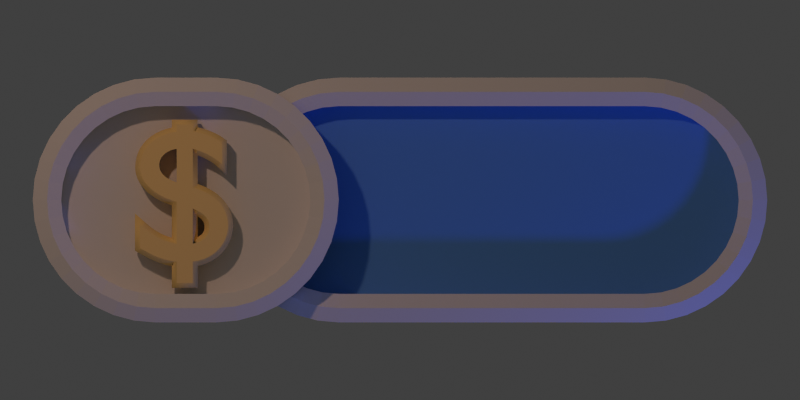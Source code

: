 # Source: label.blend  (saved by Blender 2.73.0; exported with 4.5.12 LTS)
import bpy
from mathutils import Matrix  # noqa: F401  (used for matrix-valued properties, if any)

bpy.ops.wm.read_factory_settings(use_empty=True)
scene = bpy.context.scene
scene.name = 'Scene'

# ---- collections
col_collection_1 = bpy.data.collections.new('Collection 1'); scene.collection.children.link(col_collection_1)

# ---- materials (node trees are filled in below, after node groups)
mat_material = bpy.data.materials.new('Material')
mat_material.alpha_threshold = 0.0
mat_material.use_transparent_shadow = False
mat_material.preview_render_type = 'SHADERBALL'
mat_material.diffuse_color = (1.0, 0.7143, 0.2602, 1.0)
mat_material.roughness = 0.5
mat_material.specular_intensity = 1.0
mat_default = bpy.data.materials.new('Default')
mat_default.alpha_threshold = 0.0
mat_default.use_transparent_shadow = False
mat_default.roughness = 0.5
mat_default.specular_intensity = 1.0
mat_default.line_color = (0.0, 0.0, 0.0, 1.0)
mat_material_002 = bpy.data.materials.new('Material.002')
mat_material_002.alpha_threshold = 0.0
mat_material_002.use_transparent_shadow = False
mat_material_002.diffuse_color = (0.1107, 0.3187, 0.8, 1.0)
mat_material_002.roughness = 0.5

# ---- material node trees

# ---- world
world_world = bpy.data.worlds.new('World'); scene.world = world_world
world_world.color = (0.05088, 0.05088, 0.05088)
world_world.use_sun_shadow = False
world_world.sun_shadow_jitter_overblur = 0.0
world_world.cycles.sampling_method = 'MANUAL'
world_world.cycles.sample_map_resolution = 256

# ---- cameras
cam_camera = bpy.data.cameras.new('Camera')
cam_camera.type = 'ORTHO'
cam_camera.clip_end = 100.0
cam_camera.lens = 70.0
cam_camera.sensor_width = 32.0
cam_camera.sensor_height = 18.0
cam_camera.ortho_scale = 2.614
cam_camera.dof.focus_distance = 0.0
cam_camera.dof.aperture_fstop = 128.0

# ---- lights
light_lamp_001 = bpy.data.lights.new('Lamp.001', 'POINT')
light_lamp_001.color = (0.05581, 0.1399, 1.0)
light_lamp_001.transmission_factor = 0.0
light_lamp_001.cutoff_distance = 30.0
light_lamp_001.energy = 70.0
light_lamp_001.shadow_buffer_clip_start = 1.001
light_lamp_001.shadow_soft_size = 0.1
light_lamp_001.shadow_maximum_resolution = 0.006
light_lamp_001.use_absolute_resolution = True
light_lamp_001.cycles.use_multiple_importance_sampling = False
light_lamp = bpy.data.lights.new('Lamp', 'POINT')
light_lamp.color = (0.8389, 0.5141, 0.3541)
light_lamp.transmission_factor = 0.0
light_lamp.cutoff_distance = 30.0
light_lamp.energy = 150.0
light_lamp.shadow_buffer_clip_start = 1.001
light_lamp.shadow_soft_size = 0.1
light_lamp.shadow_maximum_resolution = 0.006
light_lamp.use_absolute_resolution = True
light_lamp.cycles.use_multiple_importance_sampling = False

# ---- meshes
me_cube_006 = bpy.data.meshes.new('Cube.006')
me_cube_006.from_pydata([(-0.1, -0.1, -0.1), (-0.1, 0.1, -0.1), (0.1, 0.1, -0.1), (0.1, -0.1, -0.1), (-0.1, -0.1, 0.1), (-0.1, 0.1, 0.1), (0.1, 0.1, 0.1), (0.1, -0.1, 0.1)], [], [(4, 5, 1, 0), (5, 6, 2, 1), (6, 7, 3, 2), (7, 4, 0, 3), (0, 1, 2, 3), (7, 6, 5, 4)])
me_cube_006.use_remesh_preserve_volume = False
me_cube_006.use_remesh_preserve_attributes = False
me_cube_006.use_mirror_vertex_groups = False
me_cube_006.update()
me_grid_001 = bpy.data.meshes.new('Grid.001')
me_grid_001.from_pydata([(-0.25, 1.0, 0.0), (0.0, 1.0, 0.0), (-0.25, 0.0, 0.0), (0.0, 0.0, 0.0), (-0.4236, 0.9848, 0.0), (-0.25, 0.0, 0.0), (-0.592, 0.9397, 0.0), (-0.25, 0.0, 0.0), (-0.75, 0.866, 0.0), (-0.25, 0.0, 0.0), (-0.8928, 0.766, 0.0), (-0.25, 0.0, 0.0), (-1.016, 0.6428, 0.0), (-0.25, 0.0, 0.0), (-1.116, 0.5, 0.0), (-0.25, 0.0, 0.0), (-1.19, 0.342, 0.0), (-0.25, 0.0, 0.0), (-1.235, 0.1736, 0.0), (-0.25, 0.0, 0.0), (-1.25, -3.278e-07, 0.0), (-0.25, 0.0, 0.0), (0.0, 0.7667, 0.0), (-0.25, 0.7667, 0.0), (-0.3831, 0.755, 0.0), (-0.5122, 0.7204, 0.0), (-0.6333, 0.664, 0.0), (-0.7428, 0.5873, 0.0), (-0.8373, 0.4928, 0.0), (-0.914, 0.3833, 0.0), (-0.9704, 0.2622, 0.0), (-1.005, 0.1331, 0.0), (-1.017, -2.513e-07, 0.0), (-0.25, 1.0, 0.25), (0.0, 1.0, 0.25), (-0.4236, 0.9848, 0.25), (-0.592, 0.9397, 0.25), (-0.75, 0.866, 0.25), (-0.8928, 0.766, 0.25), (-1.016, 0.6428, 0.25), (-1.116, 0.5, 0.25), (-1.19, 0.342, 0.25), (-1.235, 0.1736, 0.25), (-1.25, -3.278e-07, 0.25), (0.0, 0.7667, 0.25), (-0.25, 0.7667, 0.25), (-0.3831, 0.755, 0.25), (-0.5122, 0.7204, 0.25), (-0.6333, 0.664, 0.25), (-0.7428, 0.5873, 0.25), (-0.8373, 0.4928, 0.25), (-0.914, 0.3833, 0.25), (-0.9704, 0.2622, 0.25), (-1.005, 0.1331, 0.25), (-1.017, -2.513e-07, 0.25), (0.0, 0.8833, 0.3), (-0.25, 0.8833, 0.3), (-0.4034, 0.8699, 0.3), (-0.5521, 0.8301, 0.3), (-0.6917, 0.765, 0.3), (-0.8178, 0.6767, 0.3), (-0.9267, 0.5678, 0.3), (-1.015, 0.4417, 0.3), (-1.08, 0.3021, 0.3), (-1.12, 0.1534, 0.3), (-1.133, -2.896e-07, 0.3)], [], [(30, 29, 51, 52), (1, 0, 33, 34), (14, 16, 41, 40), (28, 27, 49, 50), (8, 10, 38, 37), (26, 25, 47, 48), (0, 4, 35, 33), (24, 23, 45, 46), (18, 20, 43, 42), (19, 31, 32, 21), (17, 30, 31, 19), (15, 29, 30, 17), (13, 28, 29, 15), (11, 27, 28, 13), (9, 26, 27, 11), (7, 25, 26, 9), (5, 24, 25, 7), (2, 23, 24, 5), (2, 3, 22, 23), (56, 55, 34, 33), (56, 33, 35, 57), (57, 35, 36, 58), (58, 36, 37, 59), (59, 37, 38, 60), (60, 38, 39, 61), (61, 39, 40, 62), (62, 40, 41, 63), (63, 41, 42, 64), (64, 42, 43, 65), (4, 6, 36, 35), (32, 31, 53, 54), (23, 22, 44, 45), (10, 12, 39, 38), (25, 24, 46, 47), (16, 18, 42, 41), (27, 26, 48, 49), (6, 8, 37, 36), (29, 28, 50, 51), (12, 14, 40, 39), (31, 30, 52, 53), (53, 64, 65, 54), (52, 63, 64, 53), (51, 62, 63, 52), (50, 61, 62, 51), (49, 60, 61, 50), (48, 59, 60, 49), (47, 58, 59, 48), (46, 57, 58, 47), (45, 56, 57, 46), (45, 44, 55, 56)])
me_grid_001.materials.append(mat_default)
me_grid_001.materials.append(mat_material_002)
me_grid_001.use_remesh_preserve_volume = False
me_grid_001.use_remesh_preserve_attributes = False
me_grid_001.use_mirror_vertex_groups = False
me_grid_001.update()
me_grid = bpy.data.meshes.new('Grid')
me_grid.from_pydata([(-1.25, 1.0, 0.0), (0.0, 1.0, 0.0), (-1.25, 0.0, 0.0), (0.0, 0.0, 0.0), (-1.424, 0.9848, 0.0), (-1.25, 0.0, 0.0), (-1.592, 0.9397, 0.0), (-1.25, 0.0, 0.0), (-1.75, 0.866, 0.0), (-1.25, 0.0, 0.0), (-1.893, 0.766, 0.0), (-1.25, 0.0, 0.0), (-2.016, 0.6428, 0.0), (-1.25, 0.0, 0.0), (-2.116, 0.5, 0.0), (-1.25, 0.0, 0.0), (-2.19, 0.342, 0.0), (-1.25, 0.0, 0.0), (-2.235, 0.1736, 0.0), (-1.25, 0.0, 0.0), (-2.25, -3.278e-07, 0.0), (-1.25, 0.0, 0.0), (0.0, 0.7667, 0.0), (-1.25, 0.7667, 0.0), (-1.383, 0.755, 0.0), (-1.512, 0.7204, 0.0), (-1.633, 0.664, 0.0), (-1.743, 0.5873, 0.0), (-1.837, 0.4928, 0.0), (-1.914, 0.3833, 0.0), (-1.97, 0.2622, 0.0), (-2.005, 0.1331, 0.0), (-2.017, -2.513e-07, 0.0), (-1.25, 1.0, 0.25), (0.0, 1.0, 0.25), (-1.424, 0.9848, 0.25), (-1.592, 0.9397, 0.25), (-1.75, 0.866, 0.25), (-1.893, 0.766, 0.25), (-2.016, 0.6428, 0.25), (-2.116, 0.5, 0.25), (-2.19, 0.342, 0.25), (-2.235, 0.1736, 0.25), (-2.25, -3.278e-07, 0.25), (0.0, 0.7667, 0.25), (-1.25, 0.7667, 0.25), (-1.383, 0.755, 0.25), (-1.512, 0.7204, 0.25), (-1.633, 0.664, 0.25), (-1.743, 0.5873, 0.25), (-1.837, 0.4928, 0.25), (-1.914, 0.3833, 0.25), (-1.97, 0.2622, 0.25), (-2.005, 0.1331, 0.25), (-2.017, -2.513e-07, 0.25), (0.0, 0.8833, 0.3), (-1.25, 0.8833, 0.3), (-1.403, 0.8699, 0.3), (-1.552, 0.8301, 0.3), (-1.692, 0.765, 0.3), (-1.818, 0.6767, 0.3), (-1.927, 0.5678, 0.3), (-2.015, 0.4417, 0.3), (-2.08, 0.3021, 0.3), (-2.12, 0.1534, 0.3), (-2.133, -2.896e-07, 0.3)], [], [(30, 29, 51, 52), (1, 0, 33, 34), (14, 16, 41, 40), (28, 27, 49, 50), (8, 10, 38, 37), (26, 25, 47, 48), (0, 4, 35, 33), (24, 23, 45, 46), (18, 20, 43, 42), (19, 31, 32, 21), (17, 30, 31, 19), (15, 29, 30, 17), (13, 28, 29, 15), (11, 27, 28, 13), (9, 26, 27, 11), (7, 25, 26, 9), (5, 24, 25, 7), (2, 23, 24, 5), (2, 3, 22, 23), (56, 55, 34, 33), (56, 33, 35, 57), (57, 35, 36, 58), (58, 36, 37, 59), (59, 37, 38, 60), (60, 38, 39, 61), (61, 39, 40, 62), (62, 40, 41, 63), (63, 41, 42, 64), (64, 42, 43, 65), (4, 6, 36, 35), (32, 31, 53, 54), (23, 22, 44, 45), (10, 12, 39, 38), (25, 24, 46, 47), (16, 18, 42, 41), (27, 26, 48, 49), (6, 8, 37, 36), (29, 28, 50, 51), (12, 14, 40, 39), (31, 30, 52, 53), (53, 64, 65, 54), (52, 63, 64, 53), (51, 62, 63, 52), (50, 61, 62, 51), (49, 60, 61, 50), (48, 59, 60, 49), (47, 58, 59, 48), (46, 57, 58, 47), (45, 56, 57, 46), (45, 44, 55, 56)])
me_grid.polygons.foreach_set('material_index', [0, 0, 0, 0, 0, 0, 0, 0, 0, 1, 1, 1, 1, 1, 1, 1, 1, 1, 1, 0, 0, 0, 0, 0, 0, 0, 0, 0, 0, 0, 0, 0, 0, 0, 0, 0, 0, 0, 0, 0, 0, 0, 0, 0, 0, 0, 0, 0, 0, 0])
me_grid.materials.append(mat_default)
me_grid.materials.append(mat_material_002)
me_grid.use_remesh_preserve_volume = False
me_grid.use_remesh_preserve_attributes = False
me_grid.use_mirror_vertex_groups = False
me_grid.update()

# ---- curves / text
txt_text = bpy.data.curves.new('Text', 'FONT')
txt_text.dimensions = '2D'
txt_text.body = '$'
txt_text.materials.append(mat_material)
txt_text.use_path_clamp = True
txt_text.bevel_resolution = 0
txt_text.extrude = 0.03
txt_text.bevel_depth = 0.016
txt_text.size = 0.64

# ---- objects
ob_text = bpy.data.objects.new('Text', txt_text)
ob_cube_003 = bpy.data.objects.new('Cube.003', me_cube_006)
ob_grid_001 = bpy.data.objects.new('Grid.001', me_grid_001)
ob_cube_002 = bpy.data.objects.new('Cube.002', me_cube_006)
ob_cube_001 = bpy.data.objects.new('Cube.001', me_cube_006)
ob_cube = bpy.data.objects.new('Cube', me_cube_006)
ob_grid = bpy.data.objects.new('Grid', me_grid)
ob_lamp_001 = bpy.data.objects.new('Lamp.001', light_lamp_001)
ob_cameratarget = bpy.data.objects.new('CameraTarget', None)
ob_camera = bpy.data.objects.new('Camera', cam_camera)
ob_lamp = bpy.data.objects.new('Lamp', light_lamp)

# ---- transforms, parenting, visibility, modifiers, constraints
ob_text.location = (-0.8826, -0.1956, 0.06)
ob_text.lineart.crease_threshold = 0.0
ob_cube_003.location = (-0.8014, 0.9172, 0.08444)
ob_cube_003.rotation_euler = (1.571, -0.0, 0.0)
ob_cube_003.scale = (0.7707, 0.7707, 0.7707)
ob_cube_003.lineart.crease_threshold = 0.0
ob_grid_001.location = (-0.7, 0.0, 0.0)
ob_grid_001.scale = (0.4, 0.4, 0.4)
ob_grid_001.lineart.crease_threshold = 0.0
_m = ob_grid_001.modifiers.new('Mirror', 'MIRROR')
_m.use_axis = (True, True, False)
ob_cube_002.location = (-0.6962, 1.012, 0.2501)
ob_cube_002.rotation_euler = (1.571, -0.0, 0.0)
ob_cube_002.scale = (0.7707, 0.7707, 0.7707)
ob_cube_002.lineart.crease_threshold = 0.0
ob_cube_001.location = (-0.5868, 0.9517, 0.08596)
ob_cube_001.rotation_euler = (1.571, -0.0, 0.0)
ob_cube_001.scale = (0.7707, 0.7707, 0.7707)
ob_cube_001.lineart.crease_threshold = 0.0
ob_cube.location = (-0.7583, 1.122, 0.08444)
ob_cube.rotation_euler = (1.571, -0.0, 0.0)
ob_cube.scale = (0.7707, 0.7707, 0.7707)
ob_cube.lineart.crease_threshold = 0.0
ob_grid.location = (0.3, 0.0, -0.13)
ob_grid.scale = (0.4, 0.4, 0.4)
ob_grid.lineart.crease_threshold = 0.0
_m = ob_grid.modifiers.new('Mirror', 'MIRROR')
_m.use_axis = (True, True, False)
ob_lamp_001.location = (2.076, -1.995, 0.9039)
ob_lamp_001.rotation_euler = (0.6503, 0.05522, 1.866)
ob_lamp_001.lock_rotations_4d = False
ob_lamp_001.empty_display_type = 'ARROWS'
ob_lamp_001.color = (0.0, 0.0, 0.0, 0.0)
ob_lamp_001.lineart.crease_threshold = 0.0
ob_cameratarget.location = (0.0, 0.0, 0.0)
ob_cameratarget.empty_image_offset = (0.0, 0.0)
ob_cameratarget.lineart.crease_threshold = 0.0
ob_camera.location = (0.0, 0.0, 4.0)
ob_camera.rotation_euler = (1.109, 0.01082, 0.8149)
ob_camera.lock_rotations_4d = False
ob_camera.empty_display_type = 'ARROWS'
ob_camera.color = (0.0, 0.0, 0.0, 0.0)
ob_camera.display_type = 'WIRE'
ob_camera.lineart.crease_threshold = 0.0
_c = ob_camera.constraints.new('TRACK_TO'); _c.name = 'Track To'
_c.target = ob_cameratarget
ob_lamp.location = (-1.924, 2.005, 3.904)
ob_lamp.rotation_euler = (0.6503, 0.05522, 1.866)
ob_lamp.lock_rotations_4d = False
ob_lamp.empty_display_type = 'ARROWS'
ob_lamp.color = (0.0, 0.0, 0.0, 0.0)
ob_lamp.lineart.crease_threshold = 0.0

# ---- collection membership
col_collection_1.objects.link(ob_text)
col_collection_1.objects.link(ob_cube_003)
col_collection_1.objects.link(ob_grid_001)
col_collection_1.objects.link(ob_cube_002)
col_collection_1.objects.link(ob_cube_001)
col_collection_1.objects.link(ob_cube)
col_collection_1.objects.link(ob_grid)
col_collection_1.objects.link(ob_lamp_001)
col_collection_1.objects.link(ob_cameratarget)
col_collection_1.objects.link(ob_camera)
col_collection_1.objects.link(ob_lamp)

# ---- scene / render settings (as saved in the file)
scene.camera = ob_camera
scene.frame_start = 1; scene.frame_end = 50; scene.frame_set(1)
scene.render.engine = 'BLENDER_EEVEE_NEXT'
scene.render.image_settings.compression = 90
scene.render.resolution_x = 96
scene.render.resolution_y = 48
scene.render.use_freestyle = True
scene.cycles.use_denoising = False
scene.cycles.samples = 10
scene.cycles.sampling_pattern = 'TABULATED_SOBOL'
scene.cycles.light_sampling_threshold = 0.0
scene.cycles.use_adaptive_sampling = False
scene.cycles.use_light_tree = False
scene.cycles.blur_glossy = 0.0
scene.cycles.pixel_filter_type = 'GAUSSIAN'
scene.cycles.sample_clamp_indirect = 0.0
scene.view_settings.view_transform = 'Standard'
bpy.context.view_layer.update()
